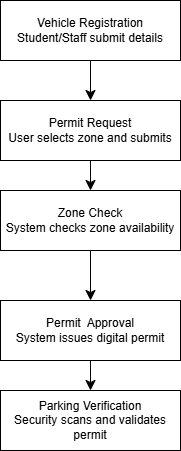

The diagram above was exported from draw.io. Its source (the exported page's mxGraphModel, read from the mxfile embedded in the PNG):
<mxGraphModel dx="1414" dy="795" grid="1" gridSize="10" guides="1" tooltips="1" connect="1" arrows="1" fold="1" page="1" pageScale="1" pageWidth="850" pageHeight="1100" math="0" shadow="0">
  <root>
    <mxCell id="0" />
    <mxCell id="1" parent="0" />
    <mxCell id="VXRIelYF_oBGOk5XcsiO-3" edge="1" parent="1" source="VXRIelYF_oBGOk5XcsiO-1" style="edgeStyle=none;curved=1;rounded=0;orthogonalLoop=1;jettySize=auto;html=1;fontSize=12;startSize=8;endSize=8;" target="VXRIelYF_oBGOk5XcsiO-2" value="">
      <mxGeometry relative="1" as="geometry" />
    </mxCell>
    <mxCell id="VXRIelYF_oBGOk5XcsiO-1" parent="1" style="rounded=0;whiteSpace=wrap;html=1;" value="Vehicle Registration&lt;div&gt;Student/Staff submit details&lt;/div&gt;" vertex="1">
      <mxGeometry height="60" width="180" x="300" y="130" as="geometry" />
    </mxCell>
    <mxCell id="VXRIelYF_oBGOk5XcsiO-5" edge="1" parent="1" source="VXRIelYF_oBGOk5XcsiO-2" style="edgeStyle=none;curved=1;rounded=0;orthogonalLoop=1;jettySize=auto;html=1;fontSize=12;startSize=8;endSize=8;" target="VXRIelYF_oBGOk5XcsiO-4" value="">
      <mxGeometry relative="1" as="geometry" />
    </mxCell>
    <mxCell id="VXRIelYF_oBGOk5XcsiO-2" parent="1" style="whiteSpace=wrap;html=1;rounded=0;" value="Permit Request&lt;div&gt;User selects zone and submits&lt;/div&gt;" vertex="1">
      <mxGeometry height="60" width="180" x="300" y="230" as="geometry" />
    </mxCell>
    <mxCell id="VXRIelYF_oBGOk5XcsiO-10" edge="1" parent="1" source="VXRIelYF_oBGOk5XcsiO-4" style="edgeStyle=none;curved=1;rounded=0;orthogonalLoop=1;jettySize=auto;html=1;fontSize=12;startSize=8;endSize=8;" target="VXRIelYF_oBGOk5XcsiO-9" value="">
      <mxGeometry relative="1" as="geometry" />
    </mxCell>
    <mxCell id="VXRIelYF_oBGOk5XcsiO-4" parent="1" style="whiteSpace=wrap;html=1;rounded=0;" value="Zone Check&lt;div&gt;System checks zone availability&lt;/div&gt;" vertex="1">
      <mxGeometry height="60" width="180" x="300" y="320" as="geometry" />
    </mxCell>
    <mxCell id="VXRIelYF_oBGOk5XcsiO-12" edge="1" parent="1" source="VXRIelYF_oBGOk5XcsiO-9" style="edgeStyle=none;curved=1;rounded=0;orthogonalLoop=1;jettySize=auto;html=1;fontSize=12;startSize=8;endSize=8;" target="VXRIelYF_oBGOk5XcsiO-11" value="">
      <mxGeometry relative="1" as="geometry" />
    </mxCell>
    <mxCell id="VXRIelYF_oBGOk5XcsiO-9" parent="1" style="whiteSpace=wrap;html=1;rounded=0;" value="Permit&amp;nbsp; Approval&lt;div&gt;System issues digital permit&lt;/div&gt;" vertex="1">
      <mxGeometry height="60" width="180" x="300" y="430" as="geometry" />
    </mxCell>
    <mxCell id="VXRIelYF_oBGOk5XcsiO-11" parent="1" style="whiteSpace=wrap;html=1;rounded=0;" value="Parking Verification&lt;div&gt;Security scans and validates permit&lt;/div&gt;" vertex="1">
      <mxGeometry height="60" width="180" x="300" y="520" as="geometry" />
    </mxCell>
  </root>
</mxGraphModel>